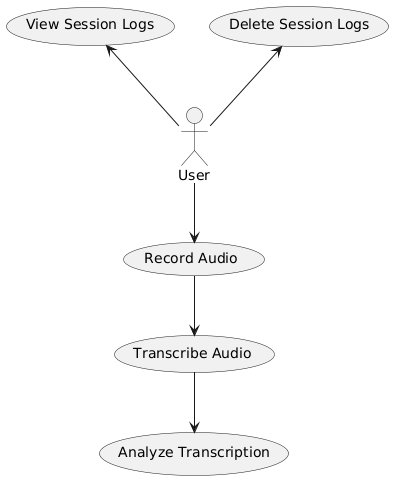

The diagram above was rendered by PlantUML. Its source (embedded in the PNG):
@startuml
actor User
usecase "Record Audio" as UC1
usecase "Transcribe Audio" as UC2
usecase "Analyze Transcription" as UC3
usecase "View Session Logs" as UC4
usecase "Delete Session Logs" as UC5

User --> UC1
UC1 --> UC2
UC2 --> UC3
UC4 <-- User
UC5 <-- User
@enduml